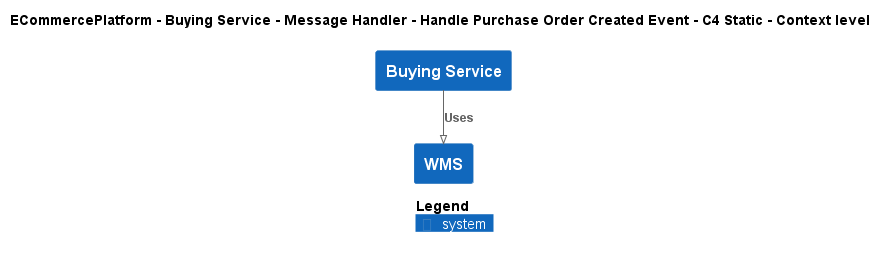

The diagram above was rendered by PlantUML. Its source (embedded in the PNG):
@startuml
!pragma layout smetana
!include ..\..\..\..\..\..\..\.c4s\C4_Context.puml

AddElementTag("c4interflow:lifecycle:new", $bgColor=green, $fontColor=#ffffff, $borderColor=green, $shadowing="False")
AddElementTag("c4interflow:lifecycle:changed", $bgColor=orange, $fontColor=#ffffff, $borderColor=orange, $shadowing="False")
AddElementTag("c4interflow:lifecycle:removed", $bgColor=red, $fontColor=#ffffff, $borderColor=red, $shadowing="False")

AddRelTag("c4interflow:lifecycle:new", $textColor=green, $lineColor=green)
AddRelTag("c4interflow:lifecycle:changed", $textColor=orange, $lineColor=orange)
AddRelTag("c4interflow:lifecycle:removed", $textColor=red, $lineColor=red)

SHOW_PERSON_PORTRAIT()
LAYOUT_TOP_DOWN()

skinparam linetype polyline

title ECommercePlatform - Buying Service - Message Handler - Handle Purchase Order Created Event - C4 Static - Context level

System(ECommercePlatform.SoftwareSystems.BuyingService, "Buying Service", "")
System(ECommercePlatform.SoftwareSystems.WMS, "WMS", "")

Rel(ECommercePlatform.SoftwareSystems.BuyingService, ECommercePlatform.SoftwareSystems.WMS, "Uses")


SHOW_LEGEND()
@enduml